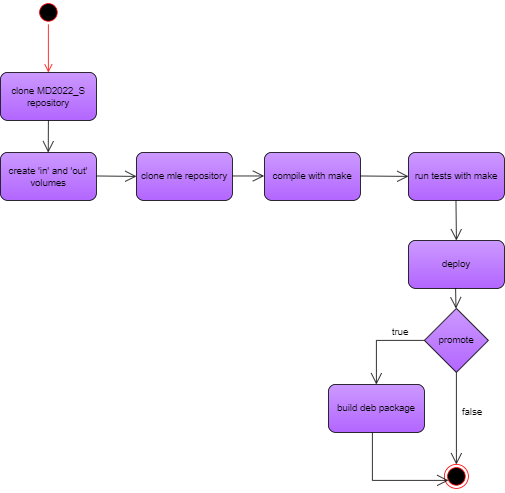

The diagram above was exported from draw.io. Its source (the exported page's mxGraphModel, read from the mxfile embedded in the PNG):
<mxGraphModel dx="1298" dy="611" grid="1" gridSize="10" guides="1" tooltips="1" connect="1" arrows="1" fold="1" page="1" pageScale="1" pageWidth="1100" pageHeight="850" background="none" math="0" shadow="0">
  <root>
    <mxCell id="0" />
    <mxCell id="1" parent="0" />
    <mxCell id="JAUmQIxI0d1pomS2P0pj-3" value="" style="ellipse;html=1;shape=startState;fillColor=#000000;strokeColor=#ff0000;" vertex="1" parent="1">
      <mxGeometry x="280" y="120" width="30" height="30" as="geometry" />
    </mxCell>
    <mxCell id="JAUmQIxI0d1pomS2P0pj-4" value="" style="edgeStyle=orthogonalEdgeStyle;html=1;verticalAlign=bottom;endArrow=open;endSize=8;strokeColor=#ff0000;rounded=0;" edge="1" source="JAUmQIxI0d1pomS2P0pj-3" parent="1">
      <mxGeometry relative="1" as="geometry">
        <mxPoint x="295" y="210" as="targetPoint" />
      </mxGeometry>
    </mxCell>
    <mxCell id="JAUmQIxI0d1pomS2P0pj-5" value="clone MD2022_S repository" style="rounded=1;whiteSpace=wrap;html=1;fillColor=#CC99FF;gradientColor=#B266FF;" vertex="1" parent="1">
      <mxGeometry x="235" y="210" width="120" height="60" as="geometry" />
    </mxCell>
    <mxCell id="JAUmQIxI0d1pomS2P0pj-9" value="" style="endArrow=open;endFill=1;endSize=12;html=1;rounded=0;" edge="1" parent="1">
      <mxGeometry width="160" relative="1" as="geometry">
        <mxPoint x="295" y="270" as="sourcePoint" />
        <mxPoint x="294.8" y="310" as="targetPoint" />
      </mxGeometry>
    </mxCell>
    <mxCell id="JAUmQIxI0d1pomS2P0pj-10" value="create 'in' and 'out' volumes" style="rounded=1;whiteSpace=wrap;html=1;fillColor=#CC99FF;gradientColor=#B266FF;" vertex="1" parent="1">
      <mxGeometry x="235" y="310" width="120" height="60" as="geometry" />
    </mxCell>
    <mxCell id="JAUmQIxI0d1pomS2P0pj-13" value="clone mle repository" style="rounded=1;whiteSpace=wrap;html=1;fillColor=#CC99FF;gradientColor=#B266FF;" vertex="1" parent="1">
      <mxGeometry x="405" y="310" width="120" height="60" as="geometry" />
    </mxCell>
    <mxCell id="JAUmQIxI0d1pomS2P0pj-14" value="" style="endArrow=open;endFill=1;endSize=12;html=1;rounded=0;entryX=0;entryY=0.5;entryDx=0;entryDy=0;" edge="1" parent="1" target="JAUmQIxI0d1pomS2P0pj-13">
      <mxGeometry width="160" relative="1" as="geometry">
        <mxPoint x="355" y="339.47" as="sourcePoint" />
        <mxPoint x="395" y="339.47" as="targetPoint" />
      </mxGeometry>
    </mxCell>
    <mxCell id="JAUmQIxI0d1pomS2P0pj-15" value="compile with make" style="rounded=1;whiteSpace=wrap;html=1;fillColor=#CC99FF;gradientColor=#B266FF;" vertex="1" parent="1">
      <mxGeometry x="565" y="310" width="120" height="60" as="geometry" />
    </mxCell>
    <mxCell id="JAUmQIxI0d1pomS2P0pj-16" value="" style="endArrow=open;endFill=1;endSize=12;html=1;rounded=0;" edge="1" parent="1">
      <mxGeometry width="160" relative="1" as="geometry">
        <mxPoint x="525" y="339.47" as="sourcePoint" />
        <mxPoint x="564.53" y="339.47" as="targetPoint" />
      </mxGeometry>
    </mxCell>
    <mxCell id="JAUmQIxI0d1pomS2P0pj-17" value="run tests with make" style="rounded=1;whiteSpace=wrap;html=1;fillColor=#CC99FF;gradientColor=#B266FF;" vertex="1" parent="1">
      <mxGeometry x="745" y="310" width="120" height="60" as="geometry" />
    </mxCell>
    <mxCell id="JAUmQIxI0d1pomS2P0pj-18" value="deploy" style="rounded=1;whiteSpace=wrap;html=1;fillColor=#CC99FF;gradientColor=#B266FF;" vertex="1" parent="1">
      <mxGeometry x="745" y="420" width="120" height="60" as="geometry" />
    </mxCell>
    <mxCell id="JAUmQIxI0d1pomS2P0pj-19" value="" style="endArrow=open;endFill=1;endSize=12;html=1;rounded=0;entryX=0;entryY=0.5;entryDx=0;entryDy=0;" edge="1" parent="1" target="JAUmQIxI0d1pomS2P0pj-17">
      <mxGeometry width="160" relative="1" as="geometry">
        <mxPoint x="685" y="339.47" as="sourcePoint" />
        <mxPoint x="735" y="339.47" as="targetPoint" />
      </mxGeometry>
    </mxCell>
    <mxCell id="JAUmQIxI0d1pomS2P0pj-20" value="" style="endArrow=open;endFill=1;endSize=12;html=1;rounded=0;entryX=0.5;entryY=0;entryDx=0;entryDy=0;" edge="1" parent="1" target="JAUmQIxI0d1pomS2P0pj-18">
      <mxGeometry width="160" relative="1" as="geometry">
        <mxPoint x="804.47" y="370" as="sourcePoint" />
        <mxPoint x="804.47" y="400" as="targetPoint" />
      </mxGeometry>
    </mxCell>
    <mxCell id="JAUmQIxI0d1pomS2P0pj-21" value="promote" style="rhombus;whiteSpace=wrap;html=1;fillColor=#CC99FF;gradientColor=#B266FF;" vertex="1" parent="1">
      <mxGeometry x="765" y="505" width="80" height="80" as="geometry" />
    </mxCell>
    <mxCell id="JAUmQIxI0d1pomS2P0pj-24" value="" style="endArrow=open;endFill=1;endSize=12;html=1;rounded=0;" edge="1" parent="1">
      <mxGeometry width="160" relative="1" as="geometry">
        <mxPoint x="804" y="480" as="sourcePoint" />
        <mxPoint x="804.47" y="505" as="targetPoint" />
      </mxGeometry>
    </mxCell>
    <mxCell id="JAUmQIxI0d1pomS2P0pj-25" value="" style="endArrow=open;endFill=1;endSize=12;html=1;rounded=0;entryX=0.5;entryY=0;entryDx=0;entryDy=0;exitX=0;exitY=0.5;exitDx=0;exitDy=0;" edge="1" parent="1" source="JAUmQIxI0d1pomS2P0pj-21" target="JAUmQIxI0d1pomS2P0pj-27">
      <mxGeometry width="160" relative="1" as="geometry">
        <mxPoint x="770" y="540" as="sourcePoint" />
        <mxPoint x="720" y="575.53" as="targetPoint" />
        <Array as="points">
          <mxPoint x="705" y="545" />
        </Array>
      </mxGeometry>
    </mxCell>
    <mxCell id="JAUmQIxI0d1pomS2P0pj-26" value="" style="ellipse;html=1;shape=endState;fillColor=#000000;strokeColor=#ff0000;" vertex="1" parent="1">
      <mxGeometry x="790" y="700" width="30" height="30" as="geometry" />
    </mxCell>
    <mxCell id="JAUmQIxI0d1pomS2P0pj-27" value="build deb package" style="rounded=1;whiteSpace=wrap;html=1;fillColor=#CC99FF;gradientColor=#B266FF;" vertex="1" parent="1">
      <mxGeometry x="645" y="600" width="120" height="60" as="geometry" />
    </mxCell>
    <mxCell id="JAUmQIxI0d1pomS2P0pj-28" value="" style="endArrow=open;endFill=1;endSize=12;html=1;rounded=0;entryX=0.5;entryY=0;entryDx=0;entryDy=0;exitX=0.5;exitY=1;exitDx=0;exitDy=0;" edge="1" parent="1" source="JAUmQIxI0d1pomS2P0pj-21" target="JAUmQIxI0d1pomS2P0pj-26">
      <mxGeometry width="160" relative="1" as="geometry">
        <mxPoint x="805" y="590" as="sourcePoint" />
        <mxPoint x="804.47" y="685" as="targetPoint" />
      </mxGeometry>
    </mxCell>
    <mxCell id="JAUmQIxI0d1pomS2P0pj-29" value="" style="endArrow=open;endFill=1;endSize=12;html=1;rounded=0;" edge="1" parent="1">
      <mxGeometry width="160" relative="1" as="geometry">
        <mxPoint x="700" y="660" as="sourcePoint" />
        <mxPoint x="795" y="720" as="targetPoint" />
        <Array as="points">
          <mxPoint x="700" y="720" />
        </Array>
      </mxGeometry>
    </mxCell>
    <mxCell id="JAUmQIxI0d1pomS2P0pj-30" value="true" style="text;html=1;strokeColor=none;fillColor=none;align=center;verticalAlign=middle;whiteSpace=wrap;rounded=0;" vertex="1" parent="1">
      <mxGeometry x="715" y="530" width="40" height="10" as="geometry" />
    </mxCell>
    <mxCell id="JAUmQIxI0d1pomS2P0pj-35" value="false" style="text;html=1;strokeColor=none;fillColor=none;align=center;verticalAlign=middle;whiteSpace=wrap;rounded=0;" vertex="1" parent="1">
      <mxGeometry x="805" y="630" width="40" height="10" as="geometry" />
    </mxCell>
  </root>
</mxGraphModel>